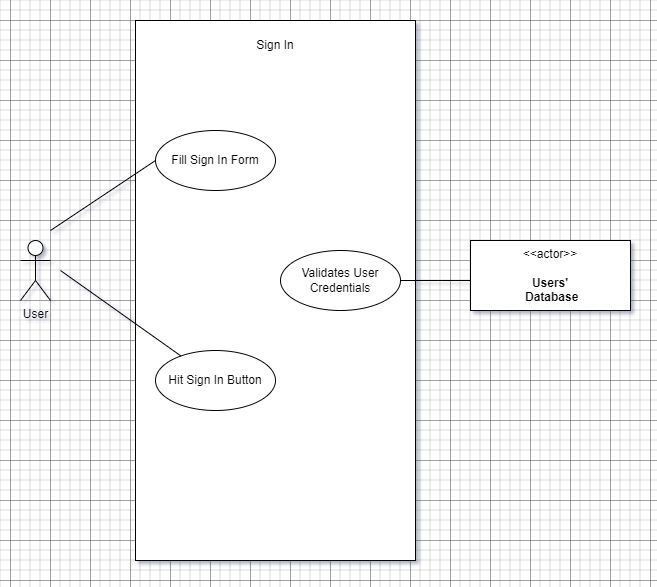

The diagram above was exported from draw.io. Its source (the exported page's mxGraphModel, read from the mxfile embedded in the PNG):
<mxGraphModel dx="1434" dy="836" grid="1" gridSize="10" guides="1" tooltips="1" connect="1" arrows="1" fold="1" page="1" pageScale="1" pageWidth="850" pageHeight="1100" math="0" shadow="0">
  <root>
    <mxCell id="0" />
    <mxCell id="1" parent="0" />
    <mxCell id="5NIJwpOUUDU99Ntzet9--1" value="&lt;h2&gt;&lt;br&gt;&lt;/h2&gt;" style="rounded=0;whiteSpace=wrap;html=1;align=center;" vertex="1" parent="1">
      <mxGeometry x="285" y="240" width="280" height="540" as="geometry" />
    </mxCell>
    <mxCell id="5NIJwpOUUDU99Ntzet9--2" value="Fill Sign In Form" style="ellipse;whiteSpace=wrap;html=1;" vertex="1" parent="1">
      <mxGeometry x="305" y="350" width="120" height="60" as="geometry" />
    </mxCell>
    <mxCell id="5NIJwpOUUDU99Ntzet9--3" value="User&lt;br&gt;" style="shape=umlActor;verticalLabelPosition=bottom;verticalAlign=top;html=1;outlineConnect=0;" vertex="1" parent="1">
      <mxGeometry x="170" y="460" width="30" height="60" as="geometry" />
    </mxCell>
    <mxCell id="5NIJwpOUUDU99Ntzet9--4" value="&amp;lt;&amp;lt;actor&amp;gt;&amp;gt;&lt;br&gt;&lt;br&gt;&lt;b&gt;Users'&lt;br&gt;&amp;nbsp;Database&lt;br&gt;&lt;/b&gt;" style="html=1;align=center;verticalAlign=middle;dashed=0;whiteSpace=wrap;" vertex="1" parent="1">
      <mxGeometry x="620" y="460" width="160" height="70" as="geometry" />
    </mxCell>
    <mxCell id="5NIJwpOUUDU99Ntzet9--5" value="" style="endArrow=none;html=1;rounded=0;entryX=0;entryY=0.5;entryDx=0;entryDy=0;" edge="1" parent="1" target="5NIJwpOUUDU99Ntzet9--2">
      <mxGeometry width="50" height="50" relative="1" as="geometry">
        <mxPoint x="200" y="450" as="sourcePoint" />
        <mxPoint x="365" y="400" as="targetPoint" />
      </mxGeometry>
    </mxCell>
    <mxCell id="5NIJwpOUUDU99Ntzet9--6" value="Sign In" style="text;html=1;strokeColor=none;fillColor=none;align=center;verticalAlign=middle;whiteSpace=wrap;rounded=0;" vertex="1" parent="1">
      <mxGeometry x="395" y="250" width="60" height="30" as="geometry" />
    </mxCell>
    <mxCell id="5NIJwpOUUDU99Ntzet9--7" value="Hit Sign In Button" style="ellipse;whiteSpace=wrap;html=1;" vertex="1" parent="1">
      <mxGeometry x="305" y="570" width="120" height="60" as="geometry" />
    </mxCell>
    <mxCell id="5NIJwpOUUDU99Ntzet9--8" value="" style="endArrow=none;html=1;rounded=0;" edge="1" parent="1" target="5NIJwpOUUDU99Ntzet9--7">
      <mxGeometry width="50" height="50" relative="1" as="geometry">
        <mxPoint x="210" y="490" as="sourcePoint" />
        <mxPoint x="450" y="400" as="targetPoint" />
      </mxGeometry>
    </mxCell>
    <mxCell id="5NIJwpOUUDU99Ntzet9--11" value="Validates User Credentials" style="ellipse;whiteSpace=wrap;html=1;" vertex="1" parent="1">
      <mxGeometry x="430" y="470" width="120" height="60" as="geometry" />
    </mxCell>
    <mxCell id="5NIJwpOUUDU99Ntzet9--12" value="" style="endArrow=none;html=1;rounded=0;exitX=1;exitY=0.5;exitDx=0;exitDy=0;" edge="1" parent="1" source="5NIJwpOUUDU99Ntzet9--11">
      <mxGeometry width="50" height="50" relative="1" as="geometry">
        <mxPoint x="489" y="576" as="sourcePoint" />
        <mxPoint x="620" y="500" as="targetPoint" />
      </mxGeometry>
    </mxCell>
  </root>
</mxGraphModel>